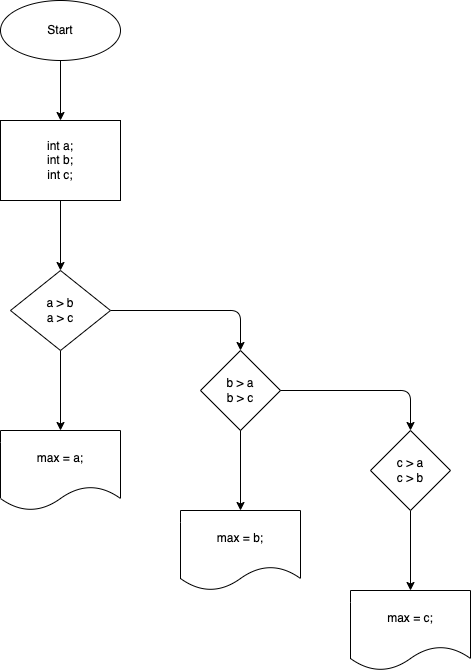

The diagram above was exported from draw.io. Its source (the exported page's mxGraphModel, read from the mxfile embedded in the PNG):
<mxGraphModel dx="1203" dy="601" grid="1" gridSize="10" guides="1" tooltips="1" connect="1" arrows="1" fold="1" page="1" pageScale="1" pageWidth="827" pageHeight="1169" math="0" shadow="0">
  <root>
    <mxCell id="0" />
    <mxCell id="1" parent="0" />
    <mxCell id="2" value="" style="edgeStyle=none;html=1;" edge="1" parent="1" source="3" target="5">
      <mxGeometry relative="1" as="geometry" />
    </mxCell>
    <mxCell id="3" value="Start" style="ellipse;whiteSpace=wrap;html=1;" vertex="1" parent="1">
      <mxGeometry x="230" y="40" width="120" height="60" as="geometry" />
    </mxCell>
    <mxCell id="4" value="" style="edgeStyle=none;html=1;" edge="1" parent="1" source="5" target="8">
      <mxGeometry relative="1" as="geometry" />
    </mxCell>
    <mxCell id="5" value="int a;&lt;br&gt;int b;&lt;br&gt;int c;" style="whiteSpace=wrap;html=1;" vertex="1" parent="1">
      <mxGeometry x="230" y="160" width="120" height="80" as="geometry" />
    </mxCell>
    <mxCell id="6" value="" style="edgeStyle=none;html=1;" edge="1" parent="1" source="8" target="9">
      <mxGeometry relative="1" as="geometry" />
    </mxCell>
    <mxCell id="7" value="" style="edgeStyle=none;html=1;" edge="1" parent="1" source="8" target="11">
      <mxGeometry relative="1" as="geometry">
        <Array as="points">
          <mxPoint x="470" y="350" />
        </Array>
      </mxGeometry>
    </mxCell>
    <mxCell id="8" value="a &amp;gt; b&lt;br&gt;a &amp;gt; c" style="rhombus;whiteSpace=wrap;html=1;" vertex="1" parent="1">
      <mxGeometry x="240" y="310" width="100" height="80" as="geometry" />
    </mxCell>
    <mxCell id="9" value="max = a;" style="shape=document;whiteSpace=wrap;html=1;boundedLbl=1;" vertex="1" parent="1">
      <mxGeometry x="230" y="470" width="120" height="80" as="geometry" />
    </mxCell>
    <mxCell id="10" value="" style="edgeStyle=none;html=1;" edge="1" parent="1" source="11" target="12">
      <mxGeometry relative="1" as="geometry" />
    </mxCell>
    <mxCell id="11" value="b &amp;gt; a&lt;br&gt;b &amp;gt; c" style="rhombus;whiteSpace=wrap;html=1;" vertex="1" parent="1">
      <mxGeometry x="430" y="390" width="80" height="80" as="geometry" />
    </mxCell>
    <mxCell id="12" value="max = b;" style="shape=document;whiteSpace=wrap;html=1;boundedLbl=1;" vertex="1" parent="1">
      <mxGeometry x="410" y="550" width="120" height="80" as="geometry" />
    </mxCell>
    <mxCell id="13" value="" style="edgeStyle=none;html=1;" edge="1" parent="1" target="15">
      <mxGeometry relative="1" as="geometry">
        <Array as="points">
          <mxPoint x="640" y="430" />
        </Array>
        <mxPoint x="510" y="430" as="sourcePoint" />
      </mxGeometry>
    </mxCell>
    <mxCell id="14" value="" style="edgeStyle=none;html=1;" edge="1" parent="1" source="15" target="16">
      <mxGeometry relative="1" as="geometry" />
    </mxCell>
    <mxCell id="15" value="c &amp;gt; a&lt;br&gt;c &amp;gt; b" style="rhombus;whiteSpace=wrap;html=1;" vertex="1" parent="1">
      <mxGeometry x="600" y="470" width="80" height="80" as="geometry" />
    </mxCell>
    <mxCell id="16" value="max = c;" style="shape=document;whiteSpace=wrap;html=1;boundedLbl=1;" vertex="1" parent="1">
      <mxGeometry x="580" y="630" width="120" height="80" as="geometry" />
    </mxCell>
  </root>
</mxGraphModel>